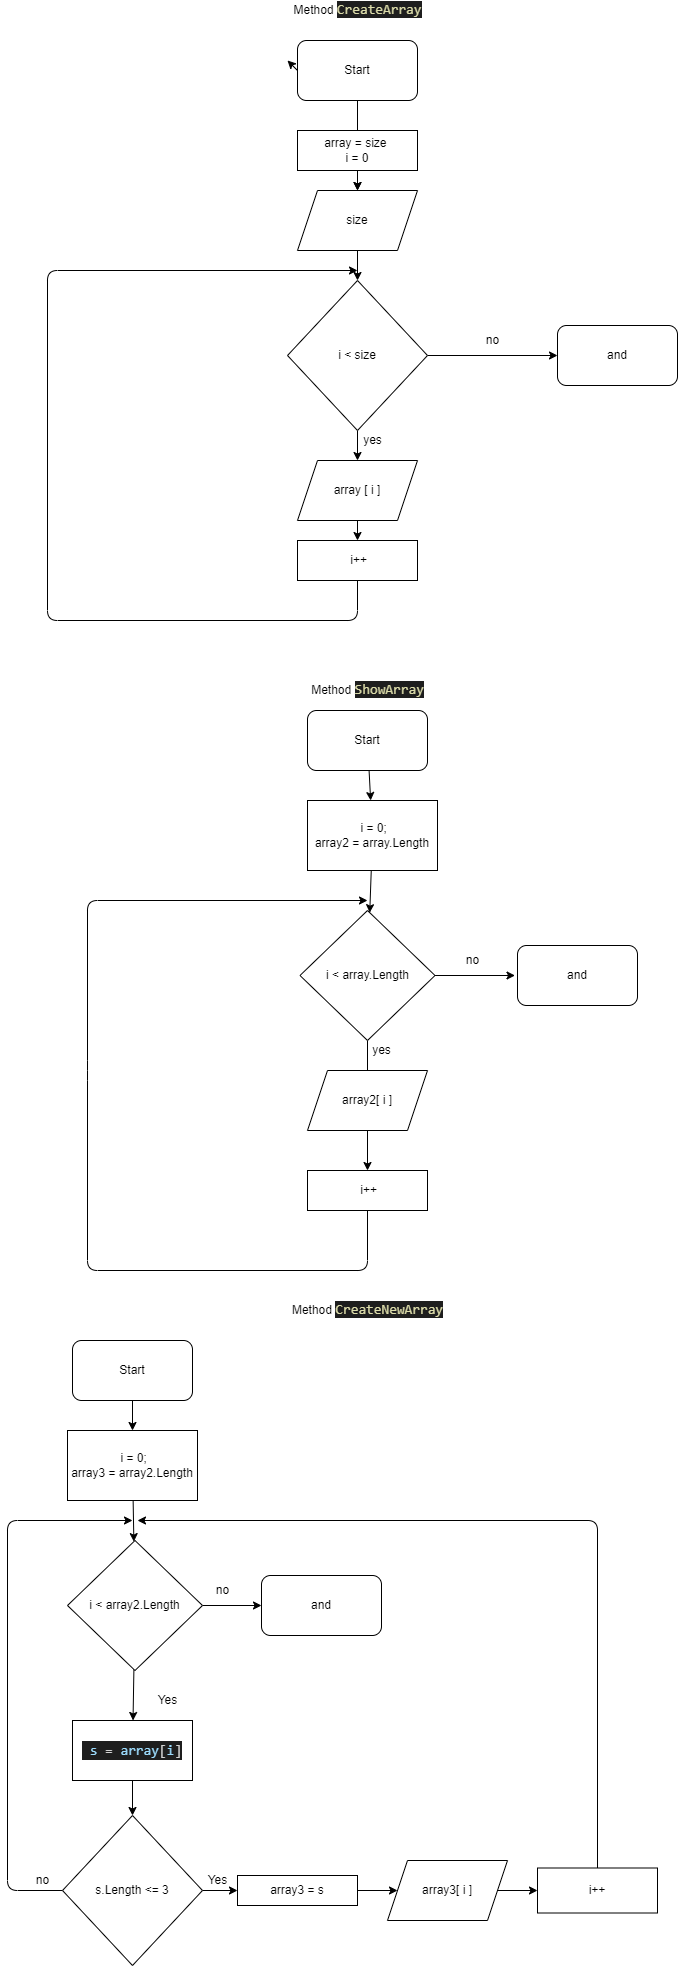

The diagram above was exported from draw.io. Its source (the exported page's mxGraphModel, read from the mxfile embedded in the PNG):
<mxGraphModel dx="1164" dy="488" grid="1" gridSize="10" guides="1" tooltips="1" connect="1" arrows="1" fold="1" page="1" pageScale="1" pageWidth="827" pageHeight="1169" math="0" shadow="0">
  <root>
    <mxCell id="0" />
    <mxCell id="1" parent="0" />
    <mxCell id="2" value="" style="edgeStyle=none;html=1;" edge="1" parent="1" source="4" target="13">
      <mxGeometry relative="1" as="geometry" />
    </mxCell>
    <mxCell id="3" style="edgeStyle=none;html=1;exitX=0;exitY=0.5;exitDx=0;exitDy=0;" edge="1" parent="1" source="4">
      <mxGeometry relative="1" as="geometry">
        <mxPoint x="320" y="70" as="targetPoint" />
      </mxGeometry>
    </mxCell>
    <mxCell id="4" value="Start" style="rounded=1;whiteSpace=wrap;html=1;" vertex="1" parent="1">
      <mxGeometry x="330" y="50" width="120" height="60" as="geometry" />
    </mxCell>
    <mxCell id="5" value="" style="edgeStyle=none;html=1;" edge="1" parent="1" source="6" target="13">
      <mxGeometry relative="1" as="geometry" />
    </mxCell>
    <mxCell id="6" value="array = size&amp;nbsp;&lt;br&gt;&amp;nbsp;i = 0&amp;nbsp;" style="rounded=0;whiteSpace=wrap;html=1;" vertex="1" parent="1">
      <mxGeometry x="330" y="140" width="120" height="40" as="geometry" />
    </mxCell>
    <mxCell id="7" value="" style="edgeStyle=none;html=1;" edge="1" parent="1" source="9" target="11">
      <mxGeometry relative="1" as="geometry" />
    </mxCell>
    <mxCell id="8" value="" style="edgeStyle=none;html=1;" edge="1" parent="1" source="9">
      <mxGeometry relative="1" as="geometry">
        <mxPoint x="590" y="365" as="targetPoint" />
      </mxGeometry>
    </mxCell>
    <mxCell id="9" value="i &amp;lt; size" style="rhombus;whiteSpace=wrap;html=1;" vertex="1" parent="1">
      <mxGeometry x="320" y="290" width="140" height="150" as="geometry" />
    </mxCell>
    <mxCell id="10" value="" style="edgeStyle=none;html=1;" edge="1" parent="1" source="11" target="18">
      <mxGeometry relative="1" as="geometry" />
    </mxCell>
    <mxCell id="11" value="array [ i ]" style="shape=parallelogram;perimeter=parallelogramPerimeter;whiteSpace=wrap;html=1;fixedSize=1;" vertex="1" parent="1">
      <mxGeometry x="330" y="470" width="120" height="60" as="geometry" />
    </mxCell>
    <mxCell id="12" value="" style="edgeStyle=none;html=1;" edge="1" parent="1" source="13" target="9">
      <mxGeometry relative="1" as="geometry" />
    </mxCell>
    <mxCell id="13" value="size" style="shape=parallelogram;perimeter=parallelogramPerimeter;whiteSpace=wrap;html=1;fixedSize=1;" vertex="1" parent="1">
      <mxGeometry x="330" y="200" width="120" height="60" as="geometry" />
    </mxCell>
    <mxCell id="14" value="yes" style="text;html=1;align=center;verticalAlign=middle;resizable=0;points=[];autosize=1;strokeColor=none;fillColor=none;" vertex="1" parent="1">
      <mxGeometry x="390" y="440" width="30" height="20" as="geometry" />
    </mxCell>
    <mxCell id="15" style="edgeStyle=none;html=1;exitX=0.5;exitY=1;exitDx=0;exitDy=0;" edge="1" parent="1" source="18">
      <mxGeometry relative="1" as="geometry">
        <mxPoint x="390" y="280" as="targetPoint" />
        <mxPoint x="390" y="600" as="sourcePoint" />
        <Array as="points">
          <mxPoint x="390" y="630" />
          <mxPoint x="80" y="630" />
          <mxPoint x="80" y="280" />
        </Array>
      </mxGeometry>
    </mxCell>
    <mxCell id="16" value="" style="edgeStyle=none;html=1;" edge="1" parent="1" target="17">
      <mxGeometry relative="1" as="geometry">
        <mxPoint x="640" y="395" as="sourcePoint" />
      </mxGeometry>
    </mxCell>
    <mxCell id="17" value="and" style="rounded=1;whiteSpace=wrap;html=1;" vertex="1" parent="1">
      <mxGeometry x="590" y="335" width="120" height="60" as="geometry" />
    </mxCell>
    <mxCell id="18" value="&amp;nbsp;i++" style="rounded=0;whiteSpace=wrap;html=1;" vertex="1" parent="1">
      <mxGeometry x="330" y="550" width="120" height="40" as="geometry" />
    </mxCell>
    <mxCell id="19" value="no" style="text;html=1;align=center;verticalAlign=middle;resizable=0;points=[];autosize=1;strokeColor=none;fillColor=none;" vertex="1" parent="1">
      <mxGeometry x="510" y="340" width="30" height="20" as="geometry" />
    </mxCell>
    <mxCell id="20" value="Method&amp;nbsp;&lt;span style=&quot;color: rgb(220 , 220 , 170) ; background-color: rgb(30 , 30 , 30) ; font-family: &amp;#34;consolas&amp;#34; , &amp;#34;courier new&amp;#34; , monospace ; font-size: 14px&quot;&gt;CreateArray&lt;/span&gt;" style="text;html=1;align=center;verticalAlign=middle;resizable=0;points=[];autosize=1;strokeColor=none;fillColor=none;" vertex="1" parent="1">
      <mxGeometry x="320" y="10" width="140" height="20" as="geometry" />
    </mxCell>
    <mxCell id="21" value="Method &lt;font color=&quot;#dcdcaa&quot; face=&quot;consolas, courier new, monospace&quot;&gt;&lt;span style=&quot;font-size: 14px ; background-color: rgb(30 , 30 , 30)&quot;&gt;ShowArray&lt;/span&gt;&lt;/font&gt;" style="text;html=1;align=center;verticalAlign=middle;resizable=0;points=[];autosize=1;strokeColor=none;fillColor=none;" vertex="1" parent="1">
      <mxGeometry x="335" y="690" width="130" height="20" as="geometry" />
    </mxCell>
    <mxCell id="22" value="" style="edgeStyle=none;html=1;" edge="1" parent="1" source="23" target="25">
      <mxGeometry relative="1" as="geometry" />
    </mxCell>
    <mxCell id="23" value="Start" style="rounded=1;whiteSpace=wrap;html=1;" vertex="1" parent="1">
      <mxGeometry x="340" y="720" width="120" height="60" as="geometry" />
    </mxCell>
    <mxCell id="24" value="" style="edgeStyle=none;html=1;" edge="1" parent="1" source="25" target="28">
      <mxGeometry relative="1" as="geometry" />
    </mxCell>
    <mxCell id="25" value="&amp;nbsp;i = 0;&lt;br&gt;array2 = array.Length" style="rounded=0;whiteSpace=wrap;html=1;" vertex="1" parent="1">
      <mxGeometry x="340" y="810" width="130" height="70" as="geometry" />
    </mxCell>
    <mxCell id="26" value="" style="edgeStyle=none;html=1;" edge="1" parent="1" source="28">
      <mxGeometry relative="1" as="geometry">
        <mxPoint x="400" y="1100" as="targetPoint" />
        <Array as="points">
          <mxPoint x="400" y="1100" />
        </Array>
      </mxGeometry>
    </mxCell>
    <mxCell id="27" value="" style="edgeStyle=none;html=1;" edge="1" parent="1" source="28">
      <mxGeometry relative="1" as="geometry">
        <mxPoint x="547.5" y="985" as="targetPoint" />
      </mxGeometry>
    </mxCell>
    <mxCell id="28" value="i &amp;lt; array.Length" style="rhombus;whiteSpace=wrap;html=1;" vertex="1" parent="1">
      <mxGeometry x="332.5" y="920" width="135" height="130" as="geometry" />
    </mxCell>
    <mxCell id="29" style="edgeStyle=none;html=1;exitX=0.5;exitY=1;exitDx=0;exitDy=0;" edge="1" parent="1" source="34">
      <mxGeometry relative="1" as="geometry">
        <mxPoint x="400" y="910" as="targetPoint" />
        <mxPoint x="400" y="1280" as="sourcePoint" />
        <Array as="points">
          <mxPoint x="400" y="1280" />
          <mxPoint x="120" y="1280" />
          <mxPoint x="120" y="1080" />
          <mxPoint x="120" y="910" />
        </Array>
      </mxGeometry>
    </mxCell>
    <mxCell id="30" value="" style="edgeStyle=none;html=1;" edge="1" parent="1" source="31" target="34">
      <mxGeometry relative="1" as="geometry" />
    </mxCell>
    <mxCell id="31" value="array2[ i ]" style="shape=parallelogram;perimeter=parallelogramPerimeter;whiteSpace=wrap;html=1;fixedSize=1;" vertex="1" parent="1">
      <mxGeometry x="340" y="1080" width="120" height="60" as="geometry" />
    </mxCell>
    <mxCell id="32" value="yes" style="text;html=1;align=center;verticalAlign=middle;resizable=0;points=[];autosize=1;strokeColor=none;fillColor=none;" vertex="1" parent="1">
      <mxGeometry x="399" y="1050" width="30" height="20" as="geometry" />
    </mxCell>
    <mxCell id="33" value="and" style="rounded=1;whiteSpace=wrap;html=1;" vertex="1" parent="1">
      <mxGeometry x="550" y="955" width="120" height="60" as="geometry" />
    </mxCell>
    <mxCell id="34" value="&amp;nbsp;i++" style="rounded=0;whiteSpace=wrap;html=1;" vertex="1" parent="1">
      <mxGeometry x="340" y="1180" width="120" height="40" as="geometry" />
    </mxCell>
    <mxCell id="35" value="no" style="text;html=1;align=center;verticalAlign=middle;resizable=0;points=[];autosize=1;strokeColor=none;fillColor=none;" vertex="1" parent="1">
      <mxGeometry x="490" y="960" width="30" height="20" as="geometry" />
    </mxCell>
    <mxCell id="36" value="Method&amp;nbsp;&lt;span style=&quot;color: rgb(220 , 220 , 170) ; background-color: rgb(30 , 30 , 30) ; font-family: &amp;#34;consolas&amp;#34; , &amp;#34;courier new&amp;#34; , monospace ; font-size: 14px&quot;&gt;CreateNewArray&lt;/span&gt;" style="text;html=1;align=center;verticalAlign=middle;resizable=0;points=[];autosize=1;strokeColor=none;fillColor=none;" vertex="1" parent="1">
      <mxGeometry x="315" y="1310" width="170" height="20" as="geometry" />
    </mxCell>
    <mxCell id="37" value="" style="edgeStyle=none;html=1;" edge="1" parent="1" source="38" target="40">
      <mxGeometry relative="1" as="geometry" />
    </mxCell>
    <mxCell id="38" value="Start" style="rounded=1;whiteSpace=wrap;html=1;" vertex="1" parent="1">
      <mxGeometry x="105" y="1350" width="120" height="60" as="geometry" />
    </mxCell>
    <mxCell id="39" value="" style="edgeStyle=none;html=1;" edge="1" parent="1" source="40" target="43">
      <mxGeometry relative="1" as="geometry" />
    </mxCell>
    <mxCell id="40" value="&amp;nbsp;i = 0;&lt;br&gt;array3 = array2.Length" style="rounded=0;whiteSpace=wrap;html=1;" vertex="1" parent="1">
      <mxGeometry x="100" y="1440" width="130" height="70" as="geometry" />
    </mxCell>
    <mxCell id="41" value="" style="edgeStyle=none;html=1;" edge="1" parent="1" source="43" target="45">
      <mxGeometry relative="1" as="geometry" />
    </mxCell>
    <mxCell id="42" value="" style="edgeStyle=none;html=1;" edge="1" parent="1" source="43" target="56">
      <mxGeometry relative="1" as="geometry" />
    </mxCell>
    <mxCell id="43" value="i &amp;lt; array2.Length" style="rhombus;whiteSpace=wrap;html=1;" vertex="1" parent="1">
      <mxGeometry x="100" y="1550" width="135" height="130" as="geometry" />
    </mxCell>
    <mxCell id="44" value="" style="edgeStyle=none;html=1;" edge="1" parent="1" source="45" target="49">
      <mxGeometry relative="1" as="geometry" />
    </mxCell>
    <mxCell id="45" value="&lt;div style=&quot;color: rgb(212 , 212 , 212) ; background-color: rgb(30 , 30 , 30) ; font-family: &amp;#34;consolas&amp;#34; , &amp;#34;courier new&amp;#34; , monospace ; font-size: 14px ; line-height: 19px&quot;&gt;&amp;nbsp;&lt;span style=&quot;color: #9cdcfe&quot;&gt;s&lt;/span&gt; = &lt;span style=&quot;color: #9cdcfe&quot;&gt;array&lt;/span&gt;[&lt;span style=&quot;color: #9cdcfe&quot;&gt;i&lt;/span&gt;]&lt;/div&gt;" style="rounded=0;whiteSpace=wrap;html=1;" vertex="1" parent="1">
      <mxGeometry x="105" y="1730" width="120" height="60" as="geometry" />
    </mxCell>
    <mxCell id="46" value="Yes" style="text;html=1;align=center;verticalAlign=middle;resizable=0;points=[];autosize=1;strokeColor=none;fillColor=none;" vertex="1" parent="1">
      <mxGeometry x="180" y="1700" width="40" height="20" as="geometry" />
    </mxCell>
    <mxCell id="47" value="" style="edgeStyle=none;html=1;" edge="1" parent="1" source="49" target="51">
      <mxGeometry relative="1" as="geometry" />
    </mxCell>
    <mxCell id="48" style="edgeStyle=none;html=1;" edge="1" parent="1" source="49">
      <mxGeometry relative="1" as="geometry">
        <mxPoint x="165" y="1530" as="targetPoint" />
        <Array as="points">
          <mxPoint x="40" y="1900" />
          <mxPoint x="40" y="1530" />
        </Array>
      </mxGeometry>
    </mxCell>
    <mxCell id="49" value="s.Length &amp;lt;= 3" style="rhombus;whiteSpace=wrap;html=1;" vertex="1" parent="1">
      <mxGeometry x="95" y="1825" width="140" height="150" as="geometry" />
    </mxCell>
    <mxCell id="50" value="" style="edgeStyle=none;html=1;" edge="1" parent="1" source="51" target="53">
      <mxGeometry relative="1" as="geometry" />
    </mxCell>
    <mxCell id="51" value="array3 = s" style="rounded=0;whiteSpace=wrap;html=1;" vertex="1" parent="1">
      <mxGeometry x="270" y="1885" width="120" height="30" as="geometry" />
    </mxCell>
    <mxCell id="52" value="" style="edgeStyle=none;html=1;" edge="1" parent="1" source="53" target="55">
      <mxGeometry relative="1" as="geometry" />
    </mxCell>
    <mxCell id="53" value="array3[ i ]" style="shape=parallelogram;perimeter=parallelogramPerimeter;whiteSpace=wrap;html=1;fixedSize=1;" vertex="1" parent="1">
      <mxGeometry x="420" y="1870" width="120" height="60" as="geometry" />
    </mxCell>
    <mxCell id="54" style="edgeStyle=none;html=1;" edge="1" parent="1" source="55">
      <mxGeometry relative="1" as="geometry">
        <mxPoint x="170" y="1530" as="targetPoint" />
        <Array as="points">
          <mxPoint x="630" y="1530" />
        </Array>
      </mxGeometry>
    </mxCell>
    <mxCell id="55" value="i++" style="rounded=0;whiteSpace=wrap;html=1;" vertex="1" parent="1">
      <mxGeometry x="570" y="1877.5" width="120" height="45" as="geometry" />
    </mxCell>
    <mxCell id="56" value="and" style="rounded=1;whiteSpace=wrap;html=1;" vertex="1" parent="1">
      <mxGeometry x="294" y="1585" width="120" height="60" as="geometry" />
    </mxCell>
    <mxCell id="57" value="no" style="text;html=1;align=center;verticalAlign=middle;resizable=0;points=[];autosize=1;strokeColor=none;fillColor=none;" vertex="1" parent="1">
      <mxGeometry x="240" y="1590" width="30" height="20" as="geometry" />
    </mxCell>
    <mxCell id="58" value="Yes" style="text;html=1;align=center;verticalAlign=middle;resizable=0;points=[];autosize=1;strokeColor=none;fillColor=none;" vertex="1" parent="1">
      <mxGeometry x="230" y="1880" width="40" height="20" as="geometry" />
    </mxCell>
    <mxCell id="59" value="no" style="text;html=1;align=center;verticalAlign=middle;resizable=0;points=[];autosize=1;strokeColor=none;fillColor=none;" vertex="1" parent="1">
      <mxGeometry x="60" y="1880" width="30" height="20" as="geometry" />
    </mxCell>
  </root>
</mxGraphModel>